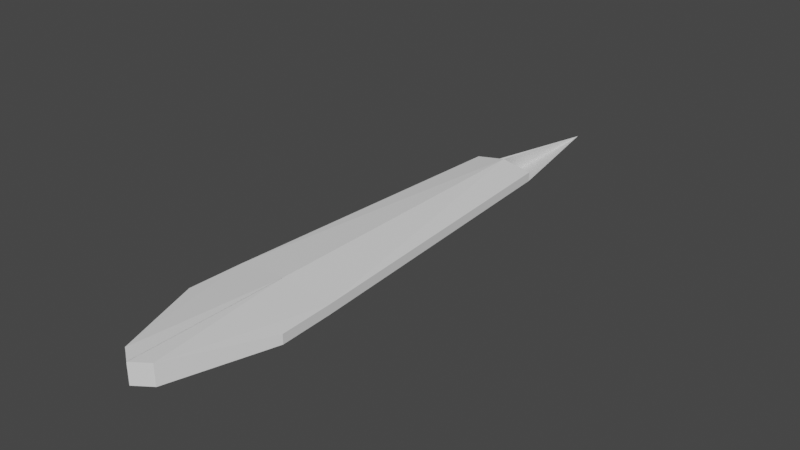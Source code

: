 # Source: arrow_1.blend  (saved by Blender 3.3.6; exported with 4.5.12 LTS)
import bpy
from mathutils import Matrix  # noqa: F401  (used for matrix-valued properties, if any)

bpy.ops.wm.read_factory_settings(use_empty=True)
scene = bpy.context.scene
scene.name = 'Scene'

# ---- collections
col_collection = bpy.data.collections.new('Collection'); scene.collection.children.link(col_collection)

# ---- world
world_world = bpy.data.worlds.new('World'); scene.world = world_world
world_world.use_nodes = True; world_world.node_tree.nodes.clear()
_N = world_world.node_tree.nodes; _L = world_world.node_tree.links
n0 = _N.new('ShaderNodeOutputWorld'); n0.name = 'World Output'; n0.location = (300, 300)
n1 = _N.new('ShaderNodeBackground'); n1.name = 'Background'; n1.location = (10, 300)
n1.inputs[0].default_value = (0.05088, 0.05088, 0.05088, 1.0)
_L.new(n1.outputs[0], n0.inputs[0])
n0.is_active_output = True
world_world.color = (0.05088, 0.05088, 0.05088)
world_world.use_sun_shadow = False
world_world.sun_shadow_jitter_overblur = 0.0

# ---- meshes
me_arrow = bpy.data.meshes.new('arrow')
me_arrow.from_pydata([(-0.1572, -0.4163, -1.0), (-0.1572, -0.4163, 1.0), (-0.5155, 0.4745, -0.455), (-0.5155, 0.4745, 0.455), (0.0007558, 1.584, -1.0), (0.0007558, 1.0, 1.0), (0.0007558, -0.5256, -1.0), (0.0007558, -0.5256, 1.0), (-0.4945, 1.0, -0.455), (-0.1547, -0.4163, 1.0), (-0.4945, 1.0, 0.455), (-0.1547, -0.4163, -1.0), (-0.2989, 4.0, 0.455), (0.0007558, 4.0, 1.0), (0.0007558, 5.382, -1.0), (-0.2989, 4.0, -0.455)], [], [(0, 1, 3, 2), (11, 9, 1, 0), (10, 3, 1, 9), (8, 4, 6, 11), (4, 8, 15, 14), (2, 3, 10, 8), (2, 8, 11, 0), (5, 10, 9, 7), (6, 7, 9, 11), (10, 5, 13, 12), (5, 4, 14, 13), (8, 10, 12, 15)])
_uv = me_arrow.uv_layers.new(name='UVMap')
_uv.uv.foreach_set('vector', [0.5617, 0.00609, 0.5617, 0.00609, 0.3638, 0.403, 0.3638, 0.403, 0.5622, 0.00609, 0.5622, 0.00609, 0.5617, 0.00609, 0.5617, 0.00609, 0.5029, 0.403, 0.3638, 0.403, 0.5617, 0.00609, 0.5622, 0.00609, 0.5029, 0.403, 0.5624, 0.403, 0.5624, 0.00609, 0.5622, 0.00609, 0.5624, 0.403, 0.5029, 0.403, 0.5029, 0.9985, 0.5624, 0.9985, 0.3638, 0.403, 0.3638, 0.403, 0.5029, 0.403, 0.5029, 0.403, 0.3638, 0.403, 0.5029, 0.403, 0.5622, 0.00609, 0.5617, 0.00609, 0.5624, 0.403, 0.5029, 0.403, 0.5622, 0.00609, 0.5624, 0.00609, 0.5624, 0.00609, 0.5624, 0.00609, 0.5622, 0.00609, 0.5622, 0.00609, 0.5029, 0.403, 0.5624, 0.403, 0.5624, 0.9985, 0.5029, 0.9985, 0.5624, 0.403, 0.5624, 0.403, 0.5624, 0.9985, 0.5624, 0.9985, 0.5029, 0.403, 0.5029, 0.403, 0.5029, 0.9985, 0.5029, 0.9985])
me_arrow.update()

# ---- objects
ob_cube = bpy.data.objects.new('Cube', me_arrow)

# ---- transforms, parenting, visibility, modifiers, constraints
ob_cube.location = (0.0, 0.0, 0.0)
ob_cube.scale = (1.0, 1.0, 0.1)
_m = ob_cube.modifiers.new('Mirror', 'MIRROR')

# ---- collection membership
col_collection.objects.link(ob_cube)

# ---- scene / render settings (as saved in the file)
scene.frame_start = 1; scene.frame_end = 250; scene.frame_set(1)
scene.render.engine = 'BLENDER_EEVEE_NEXT'
scene.cycles.sampling_pattern = 'TABULATED_SOBOL'
scene.cycles.use_light_tree = False
scene.view_settings.view_transform = 'Filmic'
bpy.context.view_layer.update()

# ---- added for rendering (the .blend has no active camera and no usable light): camera, sun
cam_auto = bpy.data.cameras.new('AutoCamera')
cam_auto.lens = 50.0
cam_auto.sensor_width = 36.0
cam_auto.clip_end = 1000.0
ob_auto_camera = bpy.data.objects.new('AutoCamera', cam_auto)
scene.collection.objects.link(ob_auto_camera)
ob_auto_camera.location = (5.55125, -4.23351, 4.441)
ob_auto_camera.rotation_euler = (1.09748, -7.21219e-08, 0.694738)
scene.camera = ob_auto_camera
light_auto_sun = bpy.data.lights.new('AutoSun', 'SUN')
light_auto_sun.energy = 3.0
light_auto_sun.angle = 0.0523599
ob_auto_sun = bpy.data.objects.new('AutoSun', light_auto_sun)
scene.collection.objects.link(ob_auto_sun)
ob_auto_sun.rotation_euler = (0.872665, 0.174533, 0.523599)
bpy.context.view_layer.update()
